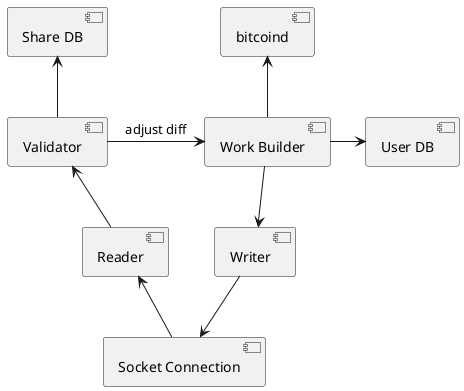

The diagram above was rendered by PlantUML. Its source (embedded in the PNG):
@startuml

[Work Builder] -right-> [User DB]

[Work Builder] -up-> [bitcoind]

[Writer] --> [Socket Connection]

[Socket Connection] -up-> [Reader]

[Reader] -up-> [Validator]

[Validator] -up-> [Share DB]

[Validator] -right-> [Work Builder] : adjust diff

[Work Builder] --> [Writer]

@enduml